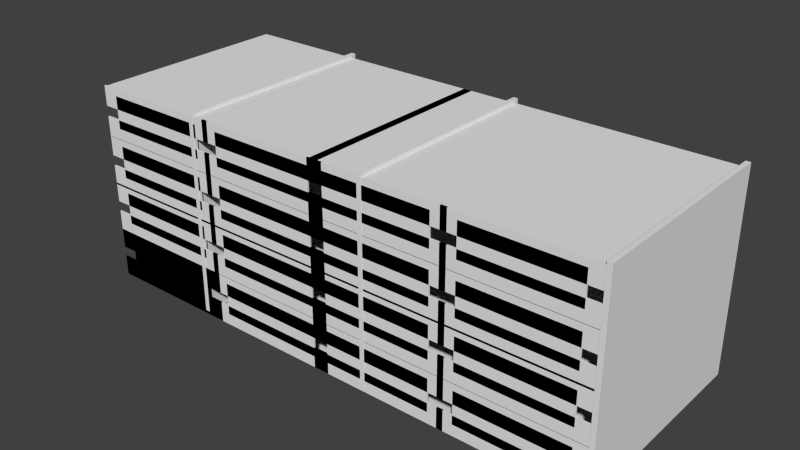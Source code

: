 # Source: School.blend  (saved by Blender 2.70.0; exported with 4.5.12 LTS)
import bpy
from mathutils import Matrix  # noqa: F401  (used for matrix-valued properties, if any)

bpy.ops.wm.read_factory_settings(use_empty=True)
scene = bpy.context.scene
scene.name = 'Scene'

# ---- collections
col_collection_1 = bpy.data.collections.new('Collection 1'); scene.collection.children.link(col_collection_1)

# ---- world
world_world = bpy.data.worlds.new('World'); scene.world = world_world
world_world.color = (0.05088, 0.05088, 0.05088)
world_world.use_sun_shadow = False
world_world.sun_shadow_jitter_overblur = 0.0
world_world.cycles.sampling_method = 'MANUAL'
world_world.cycles.sample_map_resolution = 256

# ---- meshes
me_cube = bpy.data.meshes.new('Cube')
me_cube.from_pydata([(-1.0, -1.0, -1.0), (-1.0, 1.0, -1.0), (1.0, 1.0, -1.0), (1.0, -1.0, -1.0), (-1.0, -1.0, 1.0), (-1.0, 1.0, 1.0), (1.0, 1.0, 1.0), (1.0, -1.0, 1.0)], [], [(4, 5, 1, 0), (5, 6, 2, 1), (6, 7, 3, 2), (7, 4, 0, 3), (0, 1, 2, 3), (7, 6, 5, 4)])
me_cube.use_remesh_preserve_volume = False
me_cube.use_remesh_preserve_attributes = False
me_cube.use_mirror_vertex_groups = False
me_cube.update()
me_cube_001 = bpy.data.meshes.new('Cube.001')
me_cube_001.from_pydata([(-0.9807, 0.6261, -1.023), (-0.9807, -259.7, -1.023), (0.9176, -259.7, -1.023), (0.9176, 0.6261, -1.023), (-0.9807, 0.6261, -0.894), (-0.9807, -259.7, -0.894), (0.9176, -259.7, -0.894), (0.9176, 0.6261, -0.894), (-1.0, -1.0, -1.0), (-1.0, 1.0, -1.0), (1.0, 1.0, -1.0), (1.0, -1.0, -1.0), (-1.0, -1.0, 1.0), (-1.0, 1.0, 1.0), (1.0, 1.0, 1.0), (1.0, -1.0, 1.0), (-0.7756, -1.0, 0.1141), (-0.7756, 1.0, 0.1141), (0.7756, 1.0, 0.1141), (0.7756, -1.0, 0.1141), (-0.7756, -1.0, 3.351), (-0.7756, 1.0, 3.351), (0.7756, 1.0, 3.351), (0.7756, -1.0, 3.351), (-1.0, -1.0, 2.041), (-1.0, 1.0, 2.041), (1.0, 1.0, 2.041), (1.0, -1.0, 2.041), (-1.0, -1.0, 4.041), (-1.0, 1.0, 4.041), (1.0, 1.0, 4.041), (1.0, -1.0, 4.041), (-0.9807, 0.6261, 3.878), (-0.9807, -259.7, 3.878), (0.9176, -259.7, 3.878), (0.9176, 0.6261, 3.878), (-0.9807, 0.6261, 4.007), (-0.9807, -259.7, 4.007), (0.9176, -259.7, 4.007), (0.9176, 0.6261, 4.007), (-0.9807, 0.6261, 3.98), (-0.9807, -259.7, 3.98), (0.9176, -259.7, 3.98), (0.9176, 0.6261, 3.98), (-0.9807, 0.6261, 4.109), (-0.9807, -259.7, 4.109), (0.9176, -259.7, 4.109), (0.9176, 0.6261, 4.109), (-1.0, -1.0, 4.003), (-1.0, 1.0, 4.003), (1.0, 1.0, 4.003), (1.0, -1.0, 4.003), (-1.0, -1.0, 6.003), (-1.0, 1.0, 6.003), (1.0, 1.0, 6.003), (1.0, -1.0, 6.003), (-0.7756, -1.0, 5.117), (-0.7756, 1.0, 5.117), (0.7756, 1.0, 5.117), (0.7756, -1.0, 5.117), (-0.7756, -1.0, 8.354), (-0.7756, 1.0, 8.354), (0.7756, 1.0, 8.354), (0.7756, -1.0, 8.354), (-1.0, -1.0, 7.044), (-1.0, 1.0, 7.044), (1.0, 1.0, 7.044), (1.0, -1.0, 7.044), (-1.0, -1.0, 9.044), (-1.0, 1.0, 9.044), (1.0, 1.0, 9.044), (1.0, -1.0, 9.044), (-0.9807, 0.6261, 8.881), (-0.9807, -259.7, 8.881), (0.9176, -259.7, 8.881), (0.9176, 0.6261, 8.881), (-0.9807, 0.6261, 9.01), (-0.9807, -259.7, 9.01), (0.9176, -259.7, 9.01), (0.9176, 0.6261, 9.01), (-0.9807, 0.6261, 8.829), (-0.9807, -259.7, 8.829), (0.9176, -259.7, 8.829), (0.9176, 0.6261, 8.829), (-0.9807, 0.6261, 8.958), (-0.9807, -259.7, 8.958), (0.9176, -259.7, 8.958), (0.9176, 0.6261, 8.958), (-1.0, -1.0, 8.852), (-1.0, 1.0, 8.852), (1.0, 1.0, 8.852), (1.0, -1.0, 8.852), (-1.0, -1.0, 10.85), (-1.0, 1.0, 10.85), (1.0, 1.0, 10.85), (1.0, -1.0, 10.85), (-0.7756, -1.0, 9.966), (-0.7756, 1.0, 9.966), (0.7756, 1.0, 9.966), (0.7756, -1.0, 9.966), (-0.7756, -1.0, 13.2), (-0.7756, 1.0, 13.2), (0.7756, 1.0, 13.2), (0.7756, -1.0, 13.2), (-1.0, -1.0, 11.89), (-1.0, 1.0, 11.89), (1.0, 1.0, 11.89), (1.0, -1.0, 11.89), (-1.0, -1.0, 13.89), (-1.0, 1.0, 13.89), (1.0, 1.0, 13.89), (1.0, -1.0, 13.89), (-0.9807, 0.6261, 13.73), (-0.9807, -259.7, 13.73), (0.9176, -259.7, 13.73), (0.9176, 0.6261, 13.73), (-0.9807, 0.6261, 13.86), (-0.9807, -259.7, 13.86), (0.9176, -259.7, 13.86), (0.9176, 0.6261, 13.86), (-0.9807, 0.6261, 13.83), (-0.9807, -259.7, 13.83), (0.9176, -259.7, 13.83), (0.9176, 0.6261, 13.83), (-0.9807, 0.6261, 13.96), (-0.9807, -259.7, 13.96), (0.9176, -259.7, 13.96), (0.9176, 0.6261, 13.96), (-1.0, -1.0, 13.85), (-1.0, 1.0, 13.85), (1.0, 1.0, 13.85), (1.0, -1.0, 13.85), (-1.0, -1.0, 15.85), (-1.0, 1.0, 15.85), (1.0, 1.0, 15.85), (1.0, -1.0, 15.85), (-0.7756, -1.0, 14.97), (-0.7756, 1.0, 14.97), (0.7756, 1.0, 14.97), (0.7756, -1.0, 14.97), (-0.7756, -1.0, 18.21), (-0.7756, 1.0, 18.21), (0.7756, 1.0, 18.21), (0.7756, -1.0, 18.21), (-1.0, -1.0, 16.9), (-1.0, 1.0, 16.9), (1.0, 1.0, 16.9), (1.0, -1.0, 16.9), (-1.0, -1.0, 18.9), (-1.0, 1.0, 18.9), (1.0, 1.0, 18.9), (1.0, -1.0, 18.9), (-0.9807, 0.6261, 18.73), (-0.9807, -259.7, 18.73), (0.9176, -259.7, 18.73), (0.9176, 0.6261, 18.73), (-0.9807, 0.6261, 18.86), (-0.9807, -259.7, 18.86), (0.9176, -259.7, 18.86), (0.9176, 0.6261, 18.86), (0.9282, 0.6261, -1.023), (0.9282, -259.7, -1.023), (2.827, -259.7, -1.023), (2.827, 0.6261, -1.023), (0.9282, 0.6261, -0.894), (0.9282, -259.7, -0.894), (2.827, -259.7, -0.894), (2.827, 0.6261, -0.894), (0.9089, -1.0, -1.0), (0.9089, 1.0, -1.0), (2.909, 1.0, -1.0), (2.909, -1.0, -1.0), (0.9089, -1.0, 1.0), (0.9089, 1.0, 1.0), (2.909, 1.0, 1.0), (2.909, -1.0, 1.0), (1.133, -1.0, 0.1141), (1.133, 1.0, 0.1141), (2.685, 1.0, 0.1141), (2.685, -1.0, 0.1141), (1.133, -1.0, 3.351), (1.133, 1.0, 3.351), (2.685, 1.0, 3.351), (2.685, -1.0, 3.351), (0.9089, -1.0, 2.041), (0.9089, 1.0, 2.041), (2.909, 1.0, 2.041), (2.909, -1.0, 2.041), (0.9089, -1.0, 4.041), (0.9089, 1.0, 4.041), (2.909, 1.0, 4.041), (2.909, -1.0, 4.041), (0.9282, 0.6261, 3.878), (0.9282, -259.7, 3.878), (2.827, -259.7, 3.878), (2.827, 0.6261, 3.878), (0.9282, 0.6261, 4.007), (0.9282, -259.7, 4.007), (2.827, -259.7, 4.007), (2.827, 0.6261, 4.007), (0.9282, 0.6261, 3.98), (0.9282, -259.7, 3.98), (2.827, -259.7, 3.98), (2.827, 0.6261, 3.98), (0.9282, 0.6261, 4.109), (0.9282, -259.7, 4.109), (2.827, -259.7, 4.109), (2.827, 0.6261, 4.109), (0.9089, -1.0, 4.003), (0.9089, 1.0, 4.003), (2.909, 1.0, 4.003), (2.909, -1.0, 4.003), (0.9089, -1.0, 6.003), (0.9089, 1.0, 6.003), (2.909, 1.0, 6.003), (2.909, -1.0, 6.003), (1.133, -1.0, 5.117), (1.133, 1.0, 5.117), (2.685, 1.0, 5.117), (2.685, -1.0, 5.117), (1.133, -1.0, 8.354), (1.133, 1.0, 8.354), (2.685, 1.0, 8.354), (2.685, -1.0, 8.354), (0.9089, -1.0, 7.044), (0.9089, 1.0, 7.044), (2.909, 1.0, 7.044), (2.909, -1.0, 7.044), (0.9089, -1.0, 9.044), (0.9089, 1.0, 9.044), (2.909, 1.0, 9.044), (2.909, -1.0, 9.044), (0.9282, 0.6261, 8.881), (0.9282, -259.7, 8.881), (2.827, -259.7, 8.881), (2.827, 0.6261, 8.881), (0.9282, 0.6261, 9.01), (0.9282, -259.7, 9.01), (2.827, -259.7, 9.01), (2.827, 0.6261, 9.01), (0.9282, 0.6261, 8.829), (0.9282, -259.7, 8.829), (2.827, -259.7, 8.829), (2.827, 0.6261, 8.829), (0.9282, 0.6261, 8.958), (0.9282, -259.7, 8.958), (2.827, -259.7, 8.958), (2.827, 0.6261, 8.958), (0.9089, -1.0, 8.852), (0.9089, 1.0, 8.852), (2.909, 1.0, 8.852), (2.909, -1.0, 8.852), (0.9089, -1.0, 10.85), (0.9089, 1.0, 10.85), (2.909, 1.0, 10.85), (2.909, -1.0, 10.85), (1.133, -1.0, 9.966), (1.133, 1.0, 9.966), (2.685, 1.0, 9.966), (2.685, -1.0, 9.966), (1.133, -1.0, 13.2), (1.133, 1.0, 13.2), (2.685, 1.0, 13.2), (2.685, -1.0, 13.2), (0.9089, -1.0, 11.89), (0.9089, 1.0, 11.89), (2.909, 1.0, 11.89), (2.909, -1.0, 11.89), (0.9089, -1.0, 13.89), (0.9089, 1.0, 13.89), (2.909, 1.0, 13.89), (2.909, -1.0, 13.89), (0.9282, 0.6261, 13.73), (0.9282, -259.7, 13.73), (2.827, -259.7, 13.73), (2.827, 0.6261, 13.73), (0.9282, 0.6261, 13.86), (0.9282, -259.7, 13.86), (2.827, -259.7, 13.86), (2.827, 0.6261, 13.86), (0.9282, 0.6261, 13.83), (0.9282, -259.7, 13.83), (2.827, -259.7, 13.83), (2.827, 0.6261, 13.83), (0.9282, 0.6261, 13.96), (0.9282, -259.7, 13.96), (2.827, -259.7, 13.96), (2.827, 0.6261, 13.96), (0.9089, -1.0, 13.85), (0.9089, 1.0, 13.85), (2.909, 1.0, 13.85), (2.909, -1.0, 13.85), (0.9089, -1.0, 15.85), (0.9089, 1.0, 15.85), (2.909, 1.0, 15.85), (2.909, -1.0, 15.85), (1.133, -1.0, 14.97), (1.133, 1.0, 14.97), (2.685, 1.0, 14.97), (2.685, -1.0, 14.97), (1.133, -1.0, 18.21), (1.133, 1.0, 18.21), (2.685, 1.0, 18.21), (2.685, -1.0, 18.21), (0.9089, -1.0, 16.9), (0.9089, 1.0, 16.9), (2.909, 1.0, 16.9), (2.909, -1.0, 16.9), (0.9089, -1.0, 18.9), (0.9089, 1.0, 18.9), (2.909, 1.0, 18.9), (2.909, -1.0, 18.9), (0.9282, 0.6261, 18.73), (0.9282, -259.7, 18.73), (2.827, -259.7, 18.73), (2.827, 0.6261, 18.73), (0.9282, 0.6261, 18.86), (0.9282, -259.7, 18.86), (2.827, -259.7, 18.86), (2.827, 0.6261, 18.86), (2.701, 0.6261, -1.023), (2.701, -259.7, -1.023), (4.6, -259.7, -1.023), (4.6, 0.6261, -1.023), (2.701, 0.6261, -0.894), (2.701, -259.7, -0.894), (4.6, -259.7, -0.894), (4.6, 0.6261, -0.894), (2.682, -1.0, -1.0), (2.682, 1.0, -1.0), (4.682, 1.0, -1.0), (4.682, -1.0, -1.0), (2.682, -1.0, 1.0), (2.682, 1.0, 1.0), (4.682, 1.0, 1.0), (4.682, -1.0, 1.0), (2.906, -1.0, 0.1141), (2.906, 1.0, 0.1141), (4.458, 1.0, 0.1141), (4.458, -1.0, 0.1141), (2.906, -1.0, 3.351), (2.906, 1.0, 3.351), (4.458, 1.0, 3.351), (4.458, -1.0, 3.351), (2.682, -1.0, 2.041), (2.682, 1.0, 2.041), (4.682, 1.0, 2.041), (4.682, -1.0, 2.041), (2.682, -1.0, 4.041), (2.682, 1.0, 4.041), (4.682, 1.0, 4.041), (4.682, -1.0, 4.041), (2.701, 0.6261, 3.878), (2.701, -259.7, 3.878), (4.6, -259.7, 3.878), (4.6, 0.6261, 3.878), (2.701, 0.6261, 4.007), (2.701, -259.7, 4.007), (4.6, -259.7, 4.007), (4.6, 0.6261, 4.007), (2.701, 0.6261, 3.98), (2.701, -259.7, 3.98), (4.6, -259.7, 3.98), (4.6, 0.6261, 3.98), (2.701, 0.6261, 4.109), (2.701, -259.7, 4.109), (4.6, -259.7, 4.109), (4.6, 0.6261, 4.109), (2.682, -1.0, 4.003), (2.682, 1.0, 4.003), (4.682, 1.0, 4.003), (4.682, -1.0, 4.003), (2.682, -1.0, 6.003), (2.682, 1.0, 6.003), (4.682, 1.0, 6.003), (4.682, -1.0, 6.003), (2.906, -1.0, 5.117), (2.906, 1.0, 5.117), (4.458, 1.0, 5.117), (4.458, -1.0, 5.117), (2.906, -1.0, 8.354), (2.906, 1.0, 8.354), (4.458, 1.0, 8.354), (4.458, -1.0, 8.354), (2.682, -1.0, 7.044), (2.682, 1.0, 7.044), (4.682, 1.0, 7.044), (4.682, -1.0, 7.044), (2.682, -1.0, 9.044), (2.682, 1.0, 9.044), (4.682, 1.0, 9.044), (4.682, -1.0, 9.044), (2.701, 0.6261, 8.881), (2.701, -259.7, 8.881), (4.6, -259.7, 8.881), (4.6, 0.6261, 8.881), (2.701, 0.6261, 9.01), (2.701, -259.7, 9.01), (4.6, -259.7, 9.01), (4.6, 0.6261, 9.01), (2.701, 0.6261, 8.829), (2.701, -259.7, 8.829), (4.6, -259.7, 8.829), (4.6, 0.6261, 8.829), (2.701, 0.6261, 8.958), (2.701, -259.7, 8.958), (4.6, -259.7, 8.958), (4.6, 0.6261, 8.958), (2.682, -1.0, 8.852), (2.682, 1.0, 8.852), (4.682, 1.0, 8.852), (4.682, -1.0, 8.852), (2.682, -1.0, 10.85), (2.682, 1.0, 10.85), (4.682, 1.0, 10.85), (4.682, -1.0, 10.85), (2.906, -1.0, 9.966), (2.906, 1.0, 9.966), (4.458, 1.0, 9.966), (4.458, -1.0, 9.966), (2.906, -1.0, 13.2), (2.906, 1.0, 13.2), (4.458, 1.0, 13.2), (4.458, -1.0, 13.2), (2.682, -1.0, 11.89), (2.682, 1.0, 11.89), (4.682, 1.0, 11.89), (4.682, -1.0, 11.89), (2.682, -1.0, 13.89), (2.682, 1.0, 13.89), (4.682, 1.0, 13.89), (4.682, -1.0, 13.89), (2.701, 0.6261, 13.73), (2.701, -259.7, 13.73), (4.6, -259.7, 13.73), (4.6, 0.6261, 13.73), (2.701, 0.6261, 13.86), (2.701, -259.7, 13.86), (4.6, -259.7, 13.86), (4.6, 0.6261, 13.86), (2.701, 0.6261, 13.83), (2.701, -259.7, 13.83), (4.6, -259.7, 13.83), (4.6, 0.6261, 13.83), (2.701, 0.6261, 13.96), (2.701, -259.7, 13.96), (4.6, -259.7, 13.96), (4.6, 0.6261, 13.96), (2.682, -1.0, 13.85), (2.682, 1.0, 13.85), (4.682, 1.0, 13.85), (4.682, -1.0, 13.85), (2.682, -1.0, 15.85), (2.682, 1.0, 15.85), (4.682, 1.0, 15.85), (4.682, -1.0, 15.85), (2.906, -1.0, 14.97), (2.906, 1.0, 14.97), (4.458, 1.0, 14.97), (4.458, -1.0, 14.97), (2.906, -1.0, 18.21), (2.906, 1.0, 18.21), (4.458, 1.0, 18.21), (4.458, -1.0, 18.21), (2.682, -1.0, 16.9), (2.682, 1.0, 16.9), (4.682, 1.0, 16.9), (4.682, -1.0, 16.9), (2.682, -1.0, 18.9), (2.682, 1.0, 18.9), (4.682, 1.0, 18.9), (4.682, -1.0, 18.9), (2.701, 0.6261, 18.73), (2.701, -259.7, 18.73), (4.6, -259.7, 18.73), (4.6, 0.6261, 18.73), (2.701, 0.6261, 18.86), (2.701, -259.7, 18.86), (4.6, -259.7, 18.86), (4.6, 0.6261, 18.86), (4.61, 0.6261, -1.023), (4.61, -259.7, -1.023), (6.508, -259.7, -1.023), (6.508, 0.6261, -1.023), (4.61, 0.6261, -0.894), (4.61, -259.7, -0.894), (6.508, -259.7, -0.894), (6.508, 0.6261, -0.894), (4.591, -1.0, -1.0), (4.591, 1.0, -1.0), (6.591, 1.0, -1.0), (6.591, -1.0, -1.0), (4.591, -1.0, 1.0), (4.591, 1.0, 1.0), (6.591, 1.0, 1.0), (6.591, -1.0, 1.0), (4.815, -1.0, 0.1141), (4.815, 1.0, 0.1141), (6.366, 1.0, 0.1141), (6.366, -1.0, 0.1141), (4.815, -1.0, 3.351), (4.815, 1.0, 3.351), (6.366, 1.0, 3.351), (6.366, -1.0, 3.351), (4.591, -1.0, 2.041), (4.591, 1.0, 2.041), (6.591, 1.0, 2.041), (6.591, -1.0, 2.041), (4.591, -1.0, 4.041), (4.591, 1.0, 4.041), (6.591, 1.0, 4.041), (6.591, -1.0, 4.041), (4.61, 0.6261, 3.878), (4.61, -259.7, 3.878), (6.508, -259.7, 3.878), (6.508, 0.6261, 3.878), (4.61, 0.6261, 4.007), (4.61, -259.7, 4.007), (6.508, -259.7, 4.007), (6.508, 0.6261, 4.007), (4.61, 0.6261, 3.98), (4.61, -259.7, 3.98), (6.508, -259.7, 3.98), (6.508, 0.6261, 3.98), (4.61, 0.6261, 4.109), (4.61, -259.7, 4.109), (6.508, -259.7, 4.109), (6.508, 0.6261, 4.109), (4.591, -1.0, 4.003), (4.591, 1.0, 4.003), (6.591, 1.0, 4.003), (6.591, -1.0, 4.003), (4.591, -1.0, 6.003), (4.591, 1.0, 6.003), (6.591, 1.0, 6.003), (6.591, -1.0, 6.003), (4.815, -1.0, 5.117), (4.815, 1.0, 5.117), (6.366, 1.0, 5.117), (6.366, -1.0, 5.117), (4.815, -1.0, 8.354), (4.815, 1.0, 8.354), (6.366, 1.0, 8.354), (6.366, -1.0, 8.354), (4.591, -1.0, 7.044), (4.591, 1.0, 7.044), (6.591, 1.0, 7.044), (6.591, -1.0, 7.044), (4.591, -1.0, 9.044), (4.591, 1.0, 9.044), (6.591, 1.0, 9.044), (6.591, -1.0, 9.044), (4.61, 0.6261, 8.881), (4.61, -259.7, 8.881), (6.508, -259.7, 8.881), (6.508, 0.6261, 8.881), (4.61, 0.6261, 9.01), (4.61, -259.7, 9.01), (6.508, -259.7, 9.01), (6.508, 0.6261, 9.01), (4.61, 0.6261, 8.829), (4.61, -259.7, 8.829), (6.508, -259.7, 8.829), (6.508, 0.6261, 8.829), (4.61, 0.6261, 8.958), (4.61, -259.7, 8.958), (6.508, -259.7, 8.958), (6.508, 0.6261, 8.958), (4.591, -1.0, 8.852), (4.591, 1.0, 8.852), (6.591, 1.0, 8.852), (6.591, -1.0, 8.852), (4.591, -1.0, 10.85), (4.591, 1.0, 10.85), (6.591, 1.0, 10.85), (6.591, -1.0, 10.85), (4.815, -1.0, 9.966), (4.815, 1.0, 9.966), (6.366, 1.0, 9.966), (6.366, -1.0, 9.966), (4.815, -1.0, 13.2), (4.815, 1.0, 13.2), (6.366, 1.0, 13.2), (6.366, -1.0, 13.2), (4.591, -1.0, 11.89), (4.591, 1.0, 11.89), (6.591, 1.0, 11.89), (6.591, -1.0, 11.89), (4.591, -1.0, 13.89), (4.591, 1.0, 13.89), (6.591, 1.0, 13.89), (6.591, -1.0, 13.89), (4.61, 0.6261, 13.73), (4.61, -259.7, 13.73), (6.508, -259.7, 13.73), (6.508, 0.6261, 13.73), (4.61, 0.6261, 13.86), (4.61, -259.7, 13.86), (6.508, -259.7, 13.86), (6.508, 0.6261, 13.86), (4.61, 0.6261, 13.83), (4.61, -259.7, 13.83), (6.508, -259.7, 13.83), (6.508, 0.6261, 13.83), (4.61, 0.6261, 13.96), (4.61, -259.7, 13.96), (6.508, -259.7, 13.96), (6.508, 0.6261, 13.96), (4.591, -1.0, 13.85), (4.591, 1.0, 13.85), (6.591, 1.0, 13.85), (6.591, -1.0, 13.85), (4.591, -1.0, 15.85), (4.591, 1.0, 15.85), (6.591, 1.0, 15.85), (6.591, -1.0, 15.85), (4.815, -1.0, 14.97), (4.815, 1.0, 14.97), (6.366, 1.0, 14.97), (6.366, -1.0, 14.97), (4.815, -1.0, 18.21), (4.815, 1.0, 18.21), (6.366, 1.0, 18.21), (6.366, -1.0, 18.21), (4.591, -1.0, 16.9), (4.591, 1.0, 16.9), (6.591, 1.0, 16.9), (6.591, -1.0, 16.9), (4.591, -1.0, 18.9), (4.591, 1.0, 18.9), (6.591, 1.0, 18.9), (6.591, -1.0, 18.9), (4.61, 0.6261, 18.73), (4.61, -259.7, 18.73), (6.508, -259.7, 18.73), (6.508, 0.6261, 18.73), (4.61, 0.6261, 18.86), (4.61, -259.7, 18.86), (6.508, -259.7, 18.86), (6.508, 0.6261, 18.86)], [], [(4, 5, 1, 0), (5, 6, 2, 1), (6, 7, 3, 2), (7, 4, 0, 3), (0, 1, 2, 3), (7, 6, 5, 4), (12, 13, 9, 8), (13, 14, 10, 9), (14, 15, 11, 10), (15, 12, 8, 11), (8, 9, 10, 11), (15, 14, 13, 12), (20, 21, 17, 16), (21, 22, 18, 17), (22, 23, 19, 18), (23, 20, 16, 19), (16, 17, 18, 19), (23, 22, 21, 20), (28, 29, 25, 24), (29, 30, 26, 25), (30, 31, 27, 26), (31, 28, 24, 27), (24, 25, 26, 27), (31, 30, 29, 28), (36, 37, 33, 32), (37, 38, 34, 33), (38, 39, 35, 34), (39, 36, 32, 35), (32, 33, 34, 35), (39, 38, 37, 36), (44, 45, 41, 40), (45, 46, 42, 41), (46, 47, 43, 42), (47, 44, 40, 43), (40, 41, 42, 43), (47, 46, 45, 44), (52, 53, 49, 48), (53, 54, 50, 49), (54, 55, 51, 50), (55, 52, 48, 51), (48, 49, 50, 51), (55, 54, 53, 52), (60, 61, 57, 56), (61, 62, 58, 57), (62, 63, 59, 58), (63, 60, 56, 59), (56, 57, 58, 59), (63, 62, 61, 60), (68, 69, 65, 64), (69, 70, 66, 65), (70, 71, 67, 66), (71, 68, 64, 67), (64, 65, 66, 67), (71, 70, 69, 68), (76, 77, 73, 72), (77, 78, 74, 73), (78, 79, 75, 74), (79, 76, 72, 75), (72, 73, 74, 75), (79, 78, 77, 76), (84, 85, 81, 80), (85, 86, 82, 81), (86, 87, 83, 82), (87, 84, 80, 83), (80, 81, 82, 83), (87, 86, 85, 84), (92, 93, 89, 88), (93, 94, 90, 89), (94, 95, 91, 90), (95, 92, 88, 91), (88, 89, 90, 91), (95, 94, 93, 92), (100, 101, 97, 96), (101, 102, 98, 97), (102, 103, 99, 98), (103, 100, 96, 99), (96, 97, 98, 99), (103, 102, 101, 100), (108, 109, 105, 104), (109, 110, 106, 105), (110, 111, 107, 106), (111, 108, 104, 107), (104, 105, 106, 107), (111, 110, 109, 108), (116, 117, 113, 112), (117, 118, 114, 113), (118, 119, 115, 114), (119, 116, 112, 115), (112, 113, 114, 115), (119, 118, 117, 116), (124, 125, 121, 120), (125, 126, 122, 121), (126, 127, 123, 122), (127, 124, 120, 123), (120, 121, 122, 123), (127, 126, 125, 124), (132, 133, 129, 128), (133, 134, 130, 129), (134, 135, 131, 130), (135, 132, 128, 131), (128, 129, 130, 131), (135, 134, 133, 132), (140, 141, 137, 136), (141, 142, 138, 137), (142, 143, 139, 138), (143, 140, 136, 139), (136, 137, 138, 139), (143, 142, 141, 140), (148, 149, 145, 144), (149, 150, 146, 145), (150, 151, 147, 146), (151, 148, 144, 147), (144, 145, 146, 147), (151, 150, 149, 148), (156, 157, 153, 152), (157, 158, 154, 153), (158, 159, 155, 154), (159, 156, 152, 155), (152, 153, 154, 155), (159, 158, 157, 156), (164, 165, 161, 160), (165, 166, 162, 161), (166, 167, 163, 162), (167, 164, 160, 163), (160, 161, 162, 163), (167, 166, 165, 164), (172, 173, 169, 168), (173, 174, 170, 169), (174, 175, 171, 170), (175, 172, 168, 171), (168, 169, 170, 171), (175, 174, 173, 172), (180, 181, 177, 176), (181, 182, 178, 177), (182, 183, 179, 178), (183, 180, 176, 179), (176, 177, 178, 179), (183, 182, 181, 180), (188, 189, 185, 184), (189, 190, 186, 185), (190, 191, 187, 186), (191, 188, 184, 187), (184, 185, 186, 187), (191, 190, 189, 188), (196, 197, 193, 192), (197, 198, 194, 193), (198, 199, 195, 194), (199, 196, 192, 195), (192, 193, 194, 195), (199, 198, 197, 196), (204, 205, 201, 200), (205, 206, 202, 201), (206, 207, 203, 202), (207, 204, 200, 203), (200, 201, 202, 203), (207, 206, 205, 204), (212, 213, 209, 208), (213, 214, 210, 209), (214, 215, 211, 210), (215, 212, 208, 211), (208, 209, 210, 211), (215, 214, 213, 212), (220, 221, 217, 216), (221, 222, 218, 217), (222, 223, 219, 218), (223, 220, 216, 219), (216, 217, 218, 219), (223, 222, 221, 220), (228, 229, 225, 224), (229, 230, 226, 225), (230, 231, 227, 226), (231, 228, 224, 227), (224, 225, 226, 227), (231, 230, 229, 228), (236, 237, 233, 232), (237, 238, 234, 233), (238, 239, 235, 234), (239, 236, 232, 235), (232, 233, 234, 235), (239, 238, 237, 236), (244, 245, 241, 240), (245, 246, 242, 241), (246, 247, 243, 242), (247, 244, 240, 243), (240, 241, 242, 243), (247, 246, 245, 244), (252, 253, 249, 248), (253, 254, 250, 249), (254, 255, 251, 250), (255, 252, 248, 251), (248, 249, 250, 251), (255, 254, 253, 252), (260, 261, 257, 256), (261, 262, 258, 257), (262, 263, 259, 258), (263, 260, 256, 259), (256, 257, 258, 259), (263, 262, 261, 260), (268, 269, 265, 264), (269, 270, 266, 265), (270, 271, 267, 266), (271, 268, 264, 267), (264, 265, 266, 267), (271, 270, 269, 268), (276, 277, 273, 272), (277, 278, 274, 273), (278, 279, 275, 274), (279, 276, 272, 275), (272, 273, 274, 275), (279, 278, 277, 276), (284, 285, 281, 280), (285, 286, 282, 281), (286, 287, 283, 282), (287, 284, 280, 283), (280, 281, 282, 283), (287, 286, 285, 284), (292, 293, 289, 288), (293, 294, 290, 289), (294, 295, 291, 290), (295, 292, 288, 291), (288, 289, 290, 291), (295, 294, 293, 292), (300, 301, 297, 296), (301, 302, 298, 297), (302, 303, 299, 298), (303, 300, 296, 299), (296, 297, 298, 299), (303, 302, 301, 300), (308, 309, 305, 304), (309, 310, 306, 305), (310, 311, 307, 306), (311, 308, 304, 307), (304, 305, 306, 307), (311, 310, 309, 308), (316, 317, 313, 312), (317, 318, 314, 313), (318, 319, 315, 314), (319, 316, 312, 315), (312, 313, 314, 315), (319, 318, 317, 316), (324, 325, 321, 320), (325, 326, 322, 321), (326, 327, 323, 322), (327, 324, 320, 323), (320, 321, 322, 323), (327, 326, 325, 324), (332, 333, 329, 328), (333, 334, 330, 329), (334, 335, 331, 330), (335, 332, 328, 331), (328, 329, 330, 331), (335, 334, 333, 332), (340, 341, 337, 336), (341, 342, 338, 337), (342, 343, 339, 338), (343, 340, 336, 339), (336, 337, 338, 339), (343, 342, 341, 340), (348, 349, 345, 344), (349, 350, 346, 345), (350, 351, 347, 346), (351, 348, 344, 347), (344, 345, 346, 347), (351, 350, 349, 348), (356, 357, 353, 352), (357, 358, 354, 353), (358, 359, 355, 354), (359, 356, 352, 355), (352, 353, 354, 355), (359, 358, 357, 356), (364, 365, 361, 360), (365, 366, 362, 361), (366, 367, 363, 362), (367, 364, 360, 363), (360, 361, 362, 363), (367, 366, 365, 364), (372, 373, 369, 368), (373, 374, 370, 369), (374, 375, 371, 370), (375, 372, 368, 371), (368, 369, 370, 371), (375, 374, 373, 372), (380, 381, 377, 376), (381, 382, 378, 377), (382, 383, 379, 378), (383, 380, 376, 379), (376, 377, 378, 379), (383, 382, 381, 380), (388, 389, 385, 384), (389, 390, 386, 385), (390, 391, 387, 386), (391, 388, 384, 387), (384, 385, 386, 387), (391, 390, 389, 388), (396, 397, 393, 392), (397, 398, 394, 393), (398, 399, 395, 394), (399, 396, 392, 395), (392, 393, 394, 395), (399, 398, 397, 396), (404, 405, 401, 400), (405, 406, 402, 401), (406, 407, 403, 402), (407, 404, 400, 403), (400, 401, 402, 403), (407, 406, 405, 404), (412, 413, 409, 408), (413, 414, 410, 409), (414, 415, 411, 410), (415, 412, 408, 411), (408, 409, 410, 411), (415, 414, 413, 412), (420, 421, 417, 416), (421, 422, 418, 417), (422, 423, 419, 418), (423, 420, 416, 419), (416, 417, 418, 419), (423, 422, 421, 420), (428, 429, 425, 424), (429, 430, 426, 425), (430, 431, 427, 426), (431, 428, 424, 427), (424, 425, 426, 427), (431, 430, 429, 428), (436, 437, 433, 432), (437, 438, 434, 433), (438, 439, 435, 434), (439, 436, 432, 435), (432, 433, 434, 435), (439, 438, 437, 436), (444, 445, 441, 440), (445, 446, 442, 441), (446, 447, 443, 442), (447, 444, 440, 443), (440, 441, 442, 443), (447, 446, 445, 444), (452, 453, 449, 448), (453, 454, 450, 449), (454, 455, 451, 450), (455, 452, 448, 451), (448, 449, 450, 451), (455, 454, 453, 452), (460, 461, 457, 456), (461, 462, 458, 457), (462, 463, 459, 458), (463, 460, 456, 459), (456, 457, 458, 459), (463, 462, 461, 460), (468, 469, 465, 464), (469, 470, 466, 465), (470, 471, 467, 466), (471, 468, 464, 467), (464, 465, 466, 467), (471, 470, 469, 468), (476, 477, 473, 472), (477, 478, 474, 473), (478, 479, 475, 474), (479, 476, 472, 475), (472, 473, 474, 475), (479, 478, 477, 476), (484, 485, 481, 480), (485, 486, 482, 481), (486, 487, 483, 482), (487, 484, 480, 483), (480, 481, 482, 483), (487, 486, 485, 484), (492, 493, 489, 488), (493, 494, 490, 489), (494, 495, 491, 490), (495, 492, 488, 491), (488, 489, 490, 491), (495, 494, 493, 492), (500, 501, 497, 496), (501, 502, 498, 497), (502, 503, 499, 498), (503, 500, 496, 499), (496, 497, 498, 499), (503, 502, 501, 500), (508, 509, 505, 504), (509, 510, 506, 505), (510, 511, 507, 506), (511, 508, 504, 507), (504, 505, 506, 507), (511, 510, 509, 508), (516, 517, 513, 512), (517, 518, 514, 513), (518, 519, 515, 514), (519, 516, 512, 515), (512, 513, 514, 515), (519, 518, 517, 516), (524, 525, 521, 520), (525, 526, 522, 521), (526, 527, 523, 522), (527, 524, 520, 523), (520, 521, 522, 523), (527, 526, 525, 524), (532, 533, 529, 528), (533, 534, 530, 529), (534, 535, 531, 530), (535, 532, 528, 531), (528, 529, 530, 531), (535, 534, 533, 532), (540, 541, 537, 536), (541, 542, 538, 537), (542, 543, 539, 538), (543, 540, 536, 539), (536, 537, 538, 539), (543, 542, 541, 540), (548, 549, 545, 544), (549, 550, 546, 545), (550, 551, 547, 546), (551, 548, 544, 547), (544, 545, 546, 547), (551, 550, 549, 548), (556, 557, 553, 552), (557, 558, 554, 553), (558, 559, 555, 554), (559, 556, 552, 555), (552, 553, 554, 555), (559, 558, 557, 556), (564, 565, 561, 560), (565, 566, 562, 561), (566, 567, 563, 562), (567, 564, 560, 563), (560, 561, 562, 563), (567, 566, 565, 564), (572, 573, 569, 568), (573, 574, 570, 569), (574, 575, 571, 570), (575, 572, 568, 571), (568, 569, 570, 571), (575, 574, 573, 572), (580, 581, 577, 576), (581, 582, 578, 577), (582, 583, 579, 578), (583, 580, 576, 579), (576, 577, 578, 579), (583, 582, 581, 580), (588, 589, 585, 584), (589, 590, 586, 585), (590, 591, 587, 586), (591, 588, 584, 587), (584, 585, 586, 587), (591, 590, 589, 588), (596, 597, 593, 592), (597, 598, 594, 593), (598, 599, 595, 594), (599, 596, 592, 595), (592, 593, 594, 595), (599, 598, 597, 596), (604, 605, 601, 600), (605, 606, 602, 601), (606, 607, 603, 602), (607, 604, 600, 603), (600, 601, 602, 603), (607, 606, 605, 604), (612, 613, 609, 608), (613, 614, 610, 609), (614, 615, 611, 610), (615, 612, 608, 611), (608, 609, 610, 611), (615, 614, 613, 612), (620, 621, 617, 616), (621, 622, 618, 617), (622, 623, 619, 618), (623, 620, 616, 619), (616, 617, 618, 619), (623, 622, 621, 620), (628, 629, 625, 624), (629, 630, 626, 625), (630, 631, 627, 626), (631, 628, 624, 627), (624, 625, 626, 627), (631, 630, 629, 628), (636, 637, 633, 632), (637, 638, 634, 633), (638, 639, 635, 634), (639, 636, 632, 635), (632, 633, 634, 635), (639, 638, 637, 636)])
me_cube_001.use_remesh_preserve_volume = False
me_cube_001.use_remesh_preserve_attributes = False
me_cube_001.use_mirror_vertex_groups = False
me_cube_001.update()
me_cube_004 = bpy.data.meshes.new('Cube.004')
me_cube_004.from_pydata([(-1.0, -1.0, -1.0), (-1.0, 1.0, -1.0), (1.0, 1.0, -1.0), (1.0, -1.0, -1.0), (-1.0, -1.0, 1.0), (-1.0, 1.0, 1.0), (1.0, 1.0, 1.0), (1.0, -1.0, 1.0), (-0.7756, -1.0, 0.1141), (-0.7756, 1.0, 0.1141), (0.7756, 1.0, 0.1141), (0.7756, -1.0, 0.1141), (-0.7756, -1.0, 3.351), (-0.7756, 1.0, 3.351), (0.7756, 1.0, 3.351), (0.7756, -1.0, 3.351), (-1.0, -1.0, 2.041), (-1.0, 1.0, 2.041), (1.0, 1.0, 2.041), (1.0, -1.0, 2.041), (-1.0, -1.0, 4.041), (-1.0, 1.0, 4.041), (1.0, 1.0, 4.041), (1.0, -1.0, 4.041)], [], [(4, 5, 1, 0), (5, 6, 2, 1), (6, 7, 3, 2), (7, 4, 0, 3), (0, 1, 2, 3), (7, 6, 5, 4), (12, 13, 9, 8), (13, 14, 10, 9), (14, 15, 11, 10), (15, 12, 8, 11), (8, 9, 10, 11), (15, 14, 13, 12), (20, 21, 17, 16), (21, 22, 18, 17), (22, 23, 19, 18), (23, 20, 16, 19), (16, 17, 18, 19), (23, 22, 21, 20)])
me_cube_004.use_remesh_preserve_volume = False
me_cube_004.use_remesh_preserve_attributes = False
me_cube_004.use_mirror_vertex_groups = False
me_cube_004.update()
me_cube_006 = bpy.data.meshes.new('Cube.006')
me_cube_006.from_pydata([(-1.0, -1.0, -1.0), (-1.0, 1.0, -1.0), (1.0, 1.0, -1.0), (1.0, -1.0, -1.0), (-1.0, -1.0, 1.0), (-1.0, 1.0, 1.0), (1.0, 1.0, 1.0), (1.0, -1.0, 1.0)], [], [(4, 5, 1, 0), (5, 6, 2, 1), (6, 7, 3, 2), (7, 4, 0, 3), (0, 1, 2, 3), (7, 6, 5, 4)])
me_cube_006.use_remesh_preserve_volume = False
me_cube_006.use_remesh_preserve_attributes = False
me_cube_006.use_mirror_vertex_groups = False
me_cube_006.update()
me_cube_002 = bpy.data.meshes.new('Cube.002')
me_cube_002.from_pydata([(-1.0, -1.0, -1.0), (-1.0, 1.0, -1.0), (1.0, 1.0, -1.0), (1.0, -1.0, -1.0), (-1.0, -1.0, 1.0), (-1.0, 1.0, 1.0), (1.0, 1.0, 1.0), (1.0, -1.0, 1.0)], [], [(4, 5, 1, 0), (5, 6, 2, 1), (6, 7, 3, 2), (7, 4, 0, 3), (0, 1, 2, 3), (7, 6, 5, 4)])
me_cube_002.use_remesh_preserve_volume = False
me_cube_002.use_remesh_preserve_attributes = False
me_cube_002.use_mirror_vertex_groups = False
me_cube_002.update()
me_cube_003 = bpy.data.meshes.new('Cube.003')
me_cube_003.from_pydata([(-1.0, -1.0, -1.0), (-1.0, 1.0, -1.0), (1.0, 1.0, -1.0), (1.0, -1.0, -1.0), (-1.0, -1.0, 1.0), (-1.0, 1.0, 1.0), (1.0, 1.0, 1.0), (1.0, -1.0, 1.0)], [], [(4, 5, 1, 0), (5, 6, 2, 1), (6, 7, 3, 2), (7, 4, 0, 3), (0, 1, 2, 3), (7, 6, 5, 4)])
me_cube_003.use_remesh_preserve_volume = False
me_cube_003.use_remesh_preserve_attributes = False
me_cube_003.use_mirror_vertex_groups = False
me_cube_003.update()

# ---- objects
ob_cube_002 = bpy.data.objects.new('Cube.002', me_cube)
ob_cube = bpy.data.objects.new('Cube', me_cube_001)
ob_cube_001 = bpy.data.objects.new('Cube.001', me_cube_004)
ob_cube_003 = bpy.data.objects.new('Cube.003', me_cube_006)
ob_cube_004 = bpy.data.objects.new('Cube.004', me_cube_002)
ob_cube_005 = bpy.data.objects.new('Cube.005', me_cube_003)

# ---- transforms, parenting, visibility, modifiers, constraints
ob_cube_002.location = (5.823, 5.2, 12.4)
ob_cube_002.scale = (0.2768, 12.32, 11.63)
ob_cube_002.lineart.crease_threshold = 0.0
ob_cube.location = (0.0, -6.999, 1.555)
ob_cube.scale = (8.216, -0.0923, 1.173)
ob_cube.lineart.crease_threshold = 0.0
ob_cube_001.location = (0.0, -6.999, 1.555)
ob_cube_001.scale = (8.216, -0.0923, 1.173)
ob_cube_001.lineart.crease_threshold = 0.0
ob_cube_003.location = (-0.2593, 4.956, 0.4317)
ob_cube_003.scale = (7.798, 12.01, 0.07549)
ob_cube_003.lineart.crease_threshold = 0.0
ob_cube_004.location = (28.53, 5.2, 12.4)
ob_cube_004.scale = (0.2768, 12.32, 11.63)
ob_cube_004.lineart.crease_threshold = 0.0
ob_cube_005.location = (54.13, 5.2, 12.4)
ob_cube_005.scale = (0.2768, 12.32, 11.63)
ob_cube_005.lineart.crease_threshold = 0.0

# ---- collection membership
col_collection_1.objects.link(ob_cube_002)
col_collection_1.objects.link(ob_cube)
col_collection_1.objects.link(ob_cube_001)
col_collection_1.objects.link(ob_cube_003)
col_collection_1.objects.link(ob_cube_004)
col_collection_1.objects.link(ob_cube_005)

# ---- scene / render settings (as saved in the file)
scene.frame_start = 1; scene.frame_end = 250; scene.frame_set(1)
scene.render.engine = 'BLENDER_EEVEE_NEXT'
scene.render.resolution_percentage = 50
scene.render.dither_intensity = 0.0
scene.cycles.use_denoising = False
scene.cycles.samples = 10
scene.cycles.sampling_pattern = 'TABULATED_SOBOL'
scene.cycles.light_sampling_threshold = 0.0
scene.cycles.use_adaptive_sampling = False
scene.cycles.use_light_tree = False
scene.cycles.blur_glossy = 0.0
scene.cycles.volume_bounces = 1
scene.cycles.pixel_filter_type = 'GAUSSIAN'
scene.cycles.sample_clamp_indirect = 0.0
scene.view_settings.view_transform = 'Standard'
bpy.context.view_layer.update()

# ---- added for rendering (the .blend has no active camera and no usable light): camera, sun
cam_auto = bpy.data.cameras.new('AutoCamera')
cam_auto.lens = 50.0
cam_auto.sensor_width = 36.0
cam_auto.clip_end = 1158.37
ob_auto_camera = bpy.data.objects.new('AutoCamera', cam_auto)
scene.collection.objects.link(ob_auto_camera)
ob_auto_camera.location = (89.0989, -74.0053, 64.9967)
ob_auto_camera.rotation_euler = (1.09748, -7.21219e-08, 0.694738)
scene.camera = ob_auto_camera
light_auto_sun = bpy.data.lights.new('AutoSun', 'SUN')
light_auto_sun.energy = 3.0
light_auto_sun.angle = 0.0523599
ob_auto_sun = bpy.data.objects.new('AutoSun', light_auto_sun)
scene.collection.objects.link(ob_auto_sun)
ob_auto_sun.rotation_euler = (0.872665, 0.174533, 0.523599)
bpy.context.view_layer.update()
